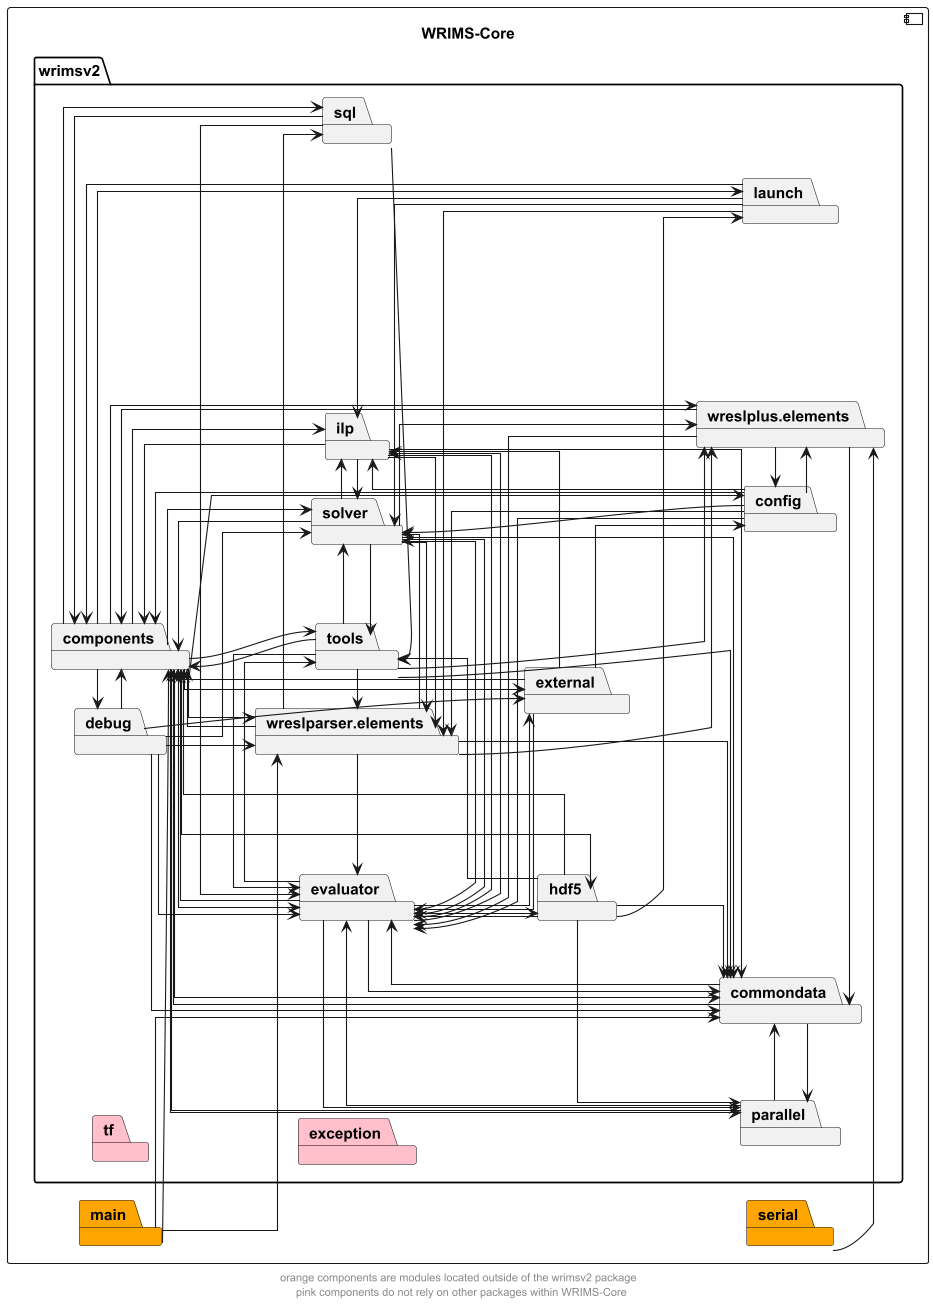

The diagram above was rendered by PlantUML. Its source (embedded in the PNG):
@startuml
left to right direction
skinparam linetype ortho

component wrims_core as "WRIMS-Core" {
    package main #orange
    package serial #orange
    package wrimsv2 {
        package commondata
        package components
        package config
        package debug
        package evaluator
        package exception #pink
        package external
        package hdf5
        package ilp
        package launch
        package parallel
        package solver
        package sql
        package tf #pink
        package tools
        package wreslparser.elements
        package wreslplus.elements
    }
}


main -> components
main -> wreslparser.elements
main --> commondata

serial -> wreslplus.elements

commondata -> evaluator
commondata -> components
commondata -> parallel

components -> commondata
components --> evaluator
components -> external
components -> solver
components -> ilp
components -> wreslparser.elements
components -> wreslplus.elements
components -> config
components -> hdf5
components -> launch
components -> sql
components -> tools
components -> debug
components -> parallel

config -> components
config --> evaluator
config --> ilp
config -> solver
config -> wreslplus.elements
config -> wreslparser.elements

debug -> components
debug --> wreslparser.elements
debug -> solver
debug -> commondata
debug -> evaluator
debug -> external

evaluator -> commondata
evaluator -> components
evaluator --> parallel
evaluator -> tools
evaluator -> hdf5
evaluator -> solver
evaluator --> external
evaluator -> ilp

external -> components
external -> evaluator
external -> ilp
external --> config

hdf5 -> components
hdf5 --> evaluator
hdf5 --> launch
hdf5 -> commondata
hdf5 -> parallel
hdf5 -> tools

ilp -> commondata
ilp -> components
ilp -> evaluator
ilp -> solver
ilp -> wreslparser.elements

launch -> ilp
launch -> components
launch -> wreslparser.elements
launch -> solver

parallel -> components
parallel -> commondata
parallel -> evaluator

solver -> commondata
solver -> components
solver -> evaluator
solver -> wreslparser.elements
solver -> ilp
solver -> tools
solver -> wreslplus.elements

sql -> components
sql -> tools
sql -> evaluator

tools -> solver
tools -> wreslplus.elements
tools -> commondata
tools -> components
tools -> evaluator
tools -> wreslparser.elements

wreslparser.elements -> commondata
wreslparser.elements -> components
wreslparser.elements -> wreslplus.elements
wreslparser.elements -> evaluator
wreslparser.elements -> solver
wreslparser.elements -> sql

wreslplus.elements -> components
wreslplus.elements -> commondata
wreslplus.elements -> config
wreslplus.elements -> evaluator

' The following relationships are hidden and used to format the diagram. They do not represent actual dependencies.
solver -d[hidden]-> commondata
tf -d[hidden]-> exception

footer "orange components are modules located outside of the wrimsv2 package \n pink components do not rely on other packages within WRIMS-Core"

@enduml